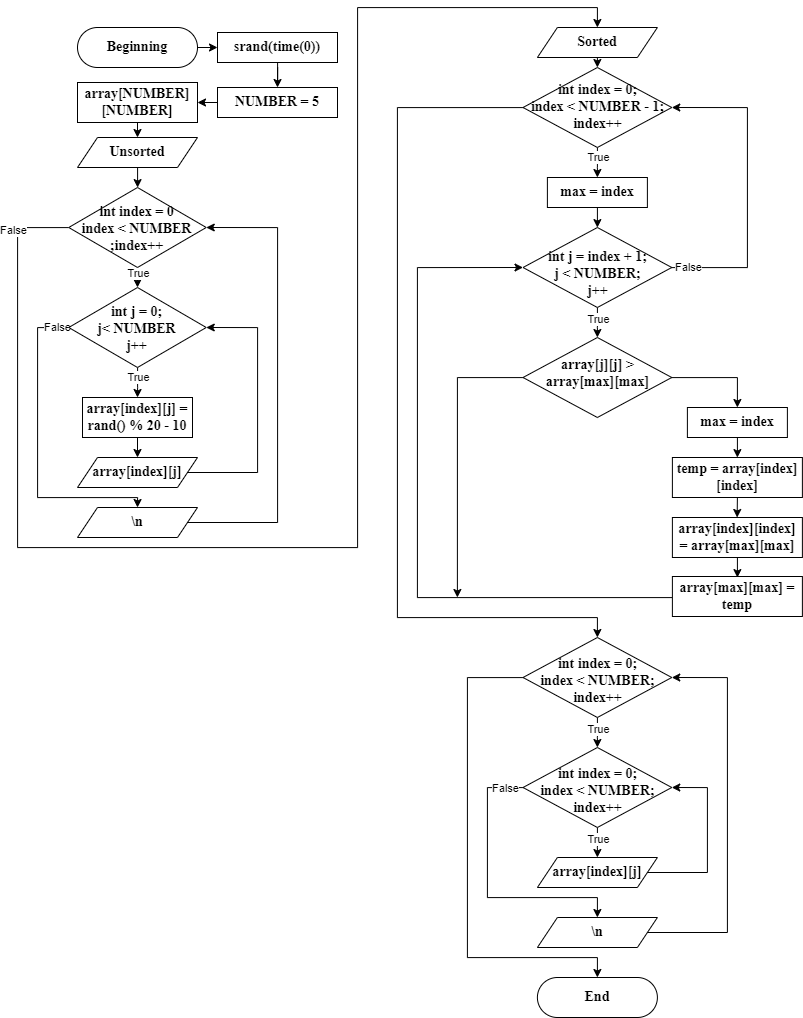

The diagram above was exported from draw.io. Its source (the exported page's mxGraphModel, read from the mxfile embedded in the PNG):
<mxGraphModel dx="1905" dy="1031" grid="1" gridSize="10" guides="1" tooltips="1" connect="1" arrows="1" fold="1" page="1" pageScale="1" pageWidth="827" pageHeight="1169" math="0" shadow="0">
  <root>
    <mxCell id="WIyWlLk6GJQsqaUBKTNV-0" />
    <mxCell id="WIyWlLk6GJQsqaUBKTNV-1" parent="WIyWlLk6GJQsqaUBKTNV-0" />
    <mxCell id="uKy6AwM6cCu9NfGkx9Ck-12" style="edgeStyle=orthogonalEdgeStyle;rounded=0;orthogonalLoop=1;jettySize=auto;html=1;exitX=1;exitY=0.5;exitDx=0;exitDy=0;entryX=0;entryY=0.5;entryDx=0;entryDy=0;" parent="WIyWlLk6GJQsqaUBKTNV-1" source="WIyWlLk6GJQsqaUBKTNV-3" target="uKy6AwM6cCu9NfGkx9Ck-1" edge="1">
      <mxGeometry relative="1" as="geometry" />
    </mxCell>
    <mxCell id="WIyWlLk6GJQsqaUBKTNV-3" value="Beginning" style="rounded=1;whiteSpace=wrap;html=1;fontSize=14;glass=0;strokeWidth=1;shadow=0;arcSize=50;fontStyle=1;fontFamily=Times New Roman;" parent="WIyWlLk6GJQsqaUBKTNV-1" vertex="1">
      <mxGeometry x="160" y="80" width="120" height="40" as="geometry" />
    </mxCell>
    <mxCell id="uKy6AwM6cCu9NfGkx9Ck-11" style="edgeStyle=orthogonalEdgeStyle;rounded=0;orthogonalLoop=1;jettySize=auto;html=1;entryX=0.5;entryY=0;entryDx=0;entryDy=0;" parent="WIyWlLk6GJQsqaUBKTNV-1" source="uKy6AwM6cCu9NfGkx9Ck-1" target="uKy6AwM6cCu9NfGkx9Ck-4" edge="1">
      <mxGeometry relative="1" as="geometry" />
    </mxCell>
    <mxCell id="uKy6AwM6cCu9NfGkx9Ck-1" value="srand(time(0))" style="rounded=0;whiteSpace=wrap;html=1;fontStyle=1;fontFamily=Times New Roman;fontSize=14;" parent="WIyWlLk6GJQsqaUBKTNV-1" vertex="1">
      <mxGeometry x="300" y="85" width="120" height="30" as="geometry" />
    </mxCell>
    <mxCell id="uKy6AwM6cCu9NfGkx9Ck-13" style="edgeStyle=orthogonalEdgeStyle;rounded=0;orthogonalLoop=1;jettySize=auto;html=1;exitX=0;exitY=0.5;exitDx=0;exitDy=0;entryX=1;entryY=0.5;entryDx=0;entryDy=0;" parent="WIyWlLk6GJQsqaUBKTNV-1" source="uKy6AwM6cCu9NfGkx9Ck-4" target="uKy6AwM6cCu9NfGkx9Ck-6" edge="1">
      <mxGeometry relative="1" as="geometry" />
    </mxCell>
    <mxCell id="uKy6AwM6cCu9NfGkx9Ck-4" value="NUMBER = 5" style="rounded=0;whiteSpace=wrap;html=1;fontStyle=1;fontFamily=Times New Roman;fontSize=14;" parent="WIyWlLk6GJQsqaUBKTNV-1" vertex="1">
      <mxGeometry x="300" y="140" width="120" height="30" as="geometry" />
    </mxCell>
    <mxCell id="uKy6AwM6cCu9NfGkx9Ck-10" style="edgeStyle=orthogonalEdgeStyle;rounded=0;orthogonalLoop=1;jettySize=auto;html=1;exitX=0.5;exitY=1;exitDx=0;exitDy=0;entryX=0.5;entryY=0;entryDx=0;entryDy=0;" parent="WIyWlLk6GJQsqaUBKTNV-1" source="uKy6AwM6cCu9NfGkx9Ck-6" target="uKy6AwM6cCu9NfGkx9Ck-9" edge="1">
      <mxGeometry relative="1" as="geometry" />
    </mxCell>
    <mxCell id="uKy6AwM6cCu9NfGkx9Ck-6" value="array[NUMBER][NUMBER]" style="rounded=0;whiteSpace=wrap;html=1;fontStyle=1;fontFamily=Times New Roman;fontSize=14;" parent="WIyWlLk6GJQsqaUBKTNV-1" vertex="1">
      <mxGeometry x="160" y="135" width="120" height="40" as="geometry" />
    </mxCell>
    <mxCell id="uKy6AwM6cCu9NfGkx9Ck-14" style="edgeStyle=orthogonalEdgeStyle;rounded=0;orthogonalLoop=1;jettySize=auto;html=1;" parent="WIyWlLk6GJQsqaUBKTNV-1" source="uKy6AwM6cCu9NfGkx9Ck-9" edge="1">
      <mxGeometry relative="1" as="geometry">
        <mxPoint x="220" y="240" as="targetPoint" />
      </mxGeometry>
    </mxCell>
    <mxCell id="uKy6AwM6cCu9NfGkx9Ck-9" value="Unsorted" style="shape=parallelogram;perimeter=parallelogramPerimeter;whiteSpace=wrap;html=1;fixedSize=1;fontStyle=1;fontFamily=Times New Roman;fontSize=14;" parent="WIyWlLk6GJQsqaUBKTNV-1" vertex="1">
      <mxGeometry x="160" y="190" width="120" height="30" as="geometry" />
    </mxCell>
    <mxCell id="uKy6AwM6cCu9NfGkx9Ck-18" style="edgeStyle=orthogonalEdgeStyle;rounded=0;orthogonalLoop=1;jettySize=auto;html=1;exitX=0.5;exitY=1;exitDx=0;exitDy=0;entryX=0.5;entryY=0;entryDx=0;entryDy=0;" parent="WIyWlLk6GJQsqaUBKTNV-1" source="uKy6AwM6cCu9NfGkx9Ck-15" target="uKy6AwM6cCu9NfGkx9Ck-17" edge="1">
      <mxGeometry relative="1" as="geometry" />
    </mxCell>
    <mxCell id="uKy6AwM6cCu9NfGkx9Ck-19" value="True" style="edgeLabel;html=1;align=center;verticalAlign=middle;resizable=0;points=[];" parent="uKy6AwM6cCu9NfGkx9Ck-18" vertex="1" connectable="0">
      <mxGeometry x="-0.4952" y="-2" relative="1" as="geometry">
        <mxPoint x="2" as="offset" />
      </mxGeometry>
    </mxCell>
    <mxCell id="uKy6AwM6cCu9NfGkx9Ck-33" style="edgeStyle=orthogonalEdgeStyle;rounded=0;orthogonalLoop=1;jettySize=auto;html=1;entryX=0.5;entryY=0;entryDx=0;entryDy=0;" parent="WIyWlLk6GJQsqaUBKTNV-1" source="uKy6AwM6cCu9NfGkx9Ck-15" edge="1" target="uKy6AwM6cCu9NfGkx9Ck-35">
      <mxGeometry relative="1" as="geometry">
        <mxPoint x="220" y="620" as="targetPoint" />
        <Array as="points">
          <mxPoint x="100" y="280" />
          <mxPoint x="100" y="600" />
          <mxPoint x="440" y="600" />
          <mxPoint x="440" y="60" />
          <mxPoint x="680" y="60" />
        </Array>
      </mxGeometry>
    </mxCell>
    <mxCell id="uKy6AwM6cCu9NfGkx9Ck-34" value="False" style="edgeLabel;html=1;align=center;verticalAlign=middle;resizable=0;points=[];" parent="uKy6AwM6cCu9NfGkx9Ck-33" vertex="1" connectable="0">
      <mxGeometry x="-0.9304" y="-1" relative="1" as="geometry">
        <mxPoint x="-4" y="1" as="offset" />
      </mxGeometry>
    </mxCell>
    <mxCell id="uKy6AwM6cCu9NfGkx9Ck-15" value="int index = 0&lt;br&gt;index &amp;lt; NUMBER&lt;br&gt;;index++" style="rhombus;whiteSpace=wrap;html=1;spacingTop=3;fontStyle=1;fontFamily=Times New Roman;fontSize=14;" parent="WIyWlLk6GJQsqaUBKTNV-1" vertex="1">
      <mxGeometry x="151.25" y="240" width="137.5" height="80" as="geometry" />
    </mxCell>
    <mxCell id="uKy6AwM6cCu9NfGkx9Ck-20" style="edgeStyle=orthogonalEdgeStyle;rounded=0;orthogonalLoop=1;jettySize=auto;html=1;" parent="WIyWlLk6GJQsqaUBKTNV-1" source="uKy6AwM6cCu9NfGkx9Ck-17" edge="1">
      <mxGeometry relative="1" as="geometry">
        <mxPoint x="220" y="450" as="targetPoint" />
      </mxGeometry>
    </mxCell>
    <mxCell id="uKy6AwM6cCu9NfGkx9Ck-21" value="True" style="edgeLabel;html=1;align=center;verticalAlign=middle;resizable=0;points=[];" parent="uKy6AwM6cCu9NfGkx9Ck-20" vertex="1" connectable="0">
      <mxGeometry x="-0.3928" relative="1" as="geometry">
        <mxPoint as="offset" />
      </mxGeometry>
    </mxCell>
    <mxCell id="uKy6AwM6cCu9NfGkx9Ck-29" style="edgeStyle=orthogonalEdgeStyle;rounded=0;orthogonalLoop=1;jettySize=auto;html=1;" parent="WIyWlLk6GJQsqaUBKTNV-1" source="uKy6AwM6cCu9NfGkx9Ck-17" edge="1">
      <mxGeometry relative="1" as="geometry">
        <mxPoint x="220" y="560" as="targetPoint" />
        <Array as="points">
          <mxPoint x="120" y="380" />
          <mxPoint x="120" y="550" />
          <mxPoint x="220" y="550" />
        </Array>
      </mxGeometry>
    </mxCell>
    <mxCell id="uKy6AwM6cCu9NfGkx9Ck-30" value="False" style="edgeLabel;html=1;align=center;verticalAlign=middle;resizable=0;points=[];" parent="uKy6AwM6cCu9NfGkx9Ck-29" vertex="1" connectable="0">
      <mxGeometry x="-0.9128" y="-1" relative="1" as="geometry">
        <mxPoint as="offset" />
      </mxGeometry>
    </mxCell>
    <mxCell id="uKy6AwM6cCu9NfGkx9Ck-17" value="int j = 0;&lt;br&gt;j&amp;lt; NUMBER&lt;br&gt;j++" style="rhombus;whiteSpace=wrap;html=1;spacingTop=3;fontStyle=1;fontFamily=Times New Roman;fontSize=14;" parent="WIyWlLk6GJQsqaUBKTNV-1" vertex="1">
      <mxGeometry x="151.25" y="340" width="137.5" height="80" as="geometry" />
    </mxCell>
    <mxCell id="uKy6AwM6cCu9NfGkx9Ck-25" style="edgeStyle=orthogonalEdgeStyle;rounded=0;orthogonalLoop=1;jettySize=auto;html=1;exitX=0.5;exitY=1;exitDx=0;exitDy=0;entryX=0.5;entryY=0;entryDx=0;entryDy=0;" parent="WIyWlLk6GJQsqaUBKTNV-1" source="uKy6AwM6cCu9NfGkx9Ck-22" target="uKy6AwM6cCu9NfGkx9Ck-24" edge="1">
      <mxGeometry relative="1" as="geometry" />
    </mxCell>
    <mxCell id="uKy6AwM6cCu9NfGkx9Ck-22" value="array[index][j] = rand() % 20 - 10" style="rounded=0;whiteSpace=wrap;html=1;fontStyle=1;fontFamily=Times New Roman;fontSize=14;" parent="WIyWlLk6GJQsqaUBKTNV-1" vertex="1">
      <mxGeometry x="165" y="450" width="110" height="40" as="geometry" />
    </mxCell>
    <mxCell id="uKy6AwM6cCu9NfGkx9Ck-26" style="edgeStyle=orthogonalEdgeStyle;rounded=0;orthogonalLoop=1;jettySize=auto;html=1;entryX=1;entryY=0.5;entryDx=0;entryDy=0;" parent="WIyWlLk6GJQsqaUBKTNV-1" source="uKy6AwM6cCu9NfGkx9Ck-24" target="uKy6AwM6cCu9NfGkx9Ck-17" edge="1">
      <mxGeometry relative="1" as="geometry">
        <Array as="points">
          <mxPoint x="340" y="525" />
          <mxPoint x="340" y="380" />
        </Array>
      </mxGeometry>
    </mxCell>
    <mxCell id="uKy6AwM6cCu9NfGkx9Ck-24" value="array[index][j]" style="shape=parallelogram;perimeter=parallelogramPerimeter;whiteSpace=wrap;html=1;fixedSize=1;fontStyle=1;fontFamily=Times New Roman;fontSize=14;" parent="WIyWlLk6GJQsqaUBKTNV-1" vertex="1">
      <mxGeometry x="160" y="510" width="120" height="30" as="geometry" />
    </mxCell>
    <mxCell id="uKy6AwM6cCu9NfGkx9Ck-32" style="edgeStyle=orthogonalEdgeStyle;rounded=0;orthogonalLoop=1;jettySize=auto;html=1;entryX=1;entryY=0.5;entryDx=0;entryDy=0;" parent="WIyWlLk6GJQsqaUBKTNV-1" source="uKy6AwM6cCu9NfGkx9Ck-31" target="uKy6AwM6cCu9NfGkx9Ck-15" edge="1">
      <mxGeometry relative="1" as="geometry">
        <Array as="points">
          <mxPoint x="360" y="575" />
          <mxPoint x="360" y="280" />
        </Array>
      </mxGeometry>
    </mxCell>
    <mxCell id="uKy6AwM6cCu9NfGkx9Ck-31" value="\n" style="shape=parallelogram;perimeter=parallelogramPerimeter;whiteSpace=wrap;html=1;fixedSize=1;fontStyle=1;fontFamily=Times New Roman;fontSize=14;" parent="WIyWlLk6GJQsqaUBKTNV-1" vertex="1">
      <mxGeometry x="160" y="560" width="120" height="30" as="geometry" />
    </mxCell>
    <mxCell id="uKy6AwM6cCu9NfGkx9Ck-37" style="edgeStyle=orthogonalEdgeStyle;rounded=0;orthogonalLoop=1;jettySize=auto;html=1;exitX=0.5;exitY=1;exitDx=0;exitDy=0;entryX=0.5;entryY=0;entryDx=0;entryDy=0;" parent="WIyWlLk6GJQsqaUBKTNV-1" source="uKy6AwM6cCu9NfGkx9Ck-35" target="uKy6AwM6cCu9NfGkx9Ck-36" edge="1">
      <mxGeometry relative="1" as="geometry" />
    </mxCell>
    <mxCell id="uKy6AwM6cCu9NfGkx9Ck-35" value="Sorted" style="shape=parallelogram;perimeter=parallelogramPerimeter;whiteSpace=wrap;html=1;fixedSize=1;fontStyle=1;fontFamily=Times New Roman;fontSize=14;" parent="WIyWlLk6GJQsqaUBKTNV-1" vertex="1">
      <mxGeometry x="619.89" y="80" width="120" height="30" as="geometry" />
    </mxCell>
    <mxCell id="uKy6AwM6cCu9NfGkx9Ck-38" style="edgeStyle=orthogonalEdgeStyle;rounded=0;orthogonalLoop=1;jettySize=auto;html=1;" parent="WIyWlLk6GJQsqaUBKTNV-1" source="uKy6AwM6cCu9NfGkx9Ck-36" edge="1">
      <mxGeometry relative="1" as="geometry">
        <mxPoint x="679.895" y="230" as="targetPoint" />
      </mxGeometry>
    </mxCell>
    <mxCell id="uKy6AwM6cCu9NfGkx9Ck-39" value="True" style="edgeLabel;html=1;align=center;verticalAlign=middle;resizable=0;points=[];" parent="uKy6AwM6cCu9NfGkx9Ck-38" vertex="1" connectable="0">
      <mxGeometry x="-0.3543" relative="1" as="geometry">
        <mxPoint as="offset" />
      </mxGeometry>
    </mxCell>
    <mxCell id="4fydgAbNDS4cOFX4gsq3-12" style="edgeStyle=orthogonalEdgeStyle;rounded=0;orthogonalLoop=1;jettySize=auto;html=1;" edge="1" parent="WIyWlLk6GJQsqaUBKTNV-1" source="uKy6AwM6cCu9NfGkx9Ck-36">
      <mxGeometry relative="1" as="geometry">
        <mxPoint x="679.89" y="690" as="targetPoint" />
        <Array as="points">
          <mxPoint x="479.89" y="160" />
          <mxPoint x="479.89" y="670" />
          <mxPoint x="679.89" y="670" />
        </Array>
      </mxGeometry>
    </mxCell>
    <mxCell id="uKy6AwM6cCu9NfGkx9Ck-36" value="int index = 0;&lt;br&gt;index &amp;lt; NUMBER - 1;&lt;br&gt;index++" style="rhombus;whiteSpace=wrap;html=1;spacingTop=0;fontStyle=1;fontFamily=Times New Roman;fontSize=14;" parent="WIyWlLk6GJQsqaUBKTNV-1" vertex="1">
      <mxGeometry x="605.52" y="120" width="148.75" height="80" as="geometry" />
    </mxCell>
    <mxCell id="uKy6AwM6cCu9NfGkx9Ck-41" style="edgeStyle=orthogonalEdgeStyle;rounded=0;orthogonalLoop=1;jettySize=auto;html=1;" parent="WIyWlLk6GJQsqaUBKTNV-1" source="uKy6AwM6cCu9NfGkx9Ck-40" edge="1">
      <mxGeometry relative="1" as="geometry">
        <mxPoint x="679.89" y="280" as="targetPoint" />
      </mxGeometry>
    </mxCell>
    <mxCell id="uKy6AwM6cCu9NfGkx9Ck-40" value="max = index" style="rounded=0;whiteSpace=wrap;html=1;fontFamily=Times New Roman;fontStyle=1;fontSize=14;" parent="WIyWlLk6GJQsqaUBKTNV-1" vertex="1">
      <mxGeometry x="629.89" y="230" width="100" height="30" as="geometry" />
    </mxCell>
    <mxCell id="uKy6AwM6cCu9NfGkx9Ck-43" style="edgeStyle=orthogonalEdgeStyle;rounded=0;orthogonalLoop=1;jettySize=auto;html=1;" parent="WIyWlLk6GJQsqaUBKTNV-1" source="uKy6AwM6cCu9NfGkx9Ck-42" edge="1">
      <mxGeometry relative="1" as="geometry">
        <mxPoint x="679.89" y="390" as="targetPoint" />
      </mxGeometry>
    </mxCell>
    <mxCell id="uKy6AwM6cCu9NfGkx9Ck-44" value="True" style="edgeLabel;html=1;align=center;verticalAlign=middle;resizable=0;points=[];" parent="uKy6AwM6cCu9NfGkx9Ck-43" vertex="1" connectable="0">
      <mxGeometry x="-0.2643" y="1" relative="1" as="geometry">
        <mxPoint x="-1" as="offset" />
      </mxGeometry>
    </mxCell>
    <mxCell id="4fydgAbNDS4cOFX4gsq3-10" style="edgeStyle=orthogonalEdgeStyle;rounded=0;orthogonalLoop=1;jettySize=auto;html=1;entryX=1;entryY=0.5;entryDx=0;entryDy=0;" edge="1" parent="WIyWlLk6GJQsqaUBKTNV-1" source="uKy6AwM6cCu9NfGkx9Ck-42" target="uKy6AwM6cCu9NfGkx9Ck-36">
      <mxGeometry relative="1" as="geometry">
        <Array as="points">
          <mxPoint x="829.89" y="320" />
          <mxPoint x="829.89" y="160" />
        </Array>
      </mxGeometry>
    </mxCell>
    <mxCell id="4fydgAbNDS4cOFX4gsq3-11" value="False" style="edgeLabel;html=1;align=center;verticalAlign=middle;resizable=0;points=[];" vertex="1" connectable="0" parent="4fydgAbNDS4cOFX4gsq3-10">
      <mxGeometry x="-0.8915" y="1" relative="1" as="geometry">
        <mxPoint as="offset" />
      </mxGeometry>
    </mxCell>
    <mxCell id="uKy6AwM6cCu9NfGkx9Ck-42" value="int j = index + 1;&lt;br&gt;j &amp;lt; NUMBER;&lt;br&gt;j++&lt;br&gt;" style="rhombus;whiteSpace=wrap;html=1;spacingTop=13;fontStyle=1;fontFamily=Times New Roman;fontSize=14;" parent="WIyWlLk6GJQsqaUBKTNV-1" vertex="1">
      <mxGeometry x="605.52" y="280" width="148.75" height="80" as="geometry" />
    </mxCell>
    <mxCell id="4fydgAbNDS4cOFX4gsq3-0" style="edgeStyle=orthogonalEdgeStyle;rounded=0;orthogonalLoop=1;jettySize=auto;html=1;" edge="1" parent="WIyWlLk6GJQsqaUBKTNV-1" source="uKy6AwM6cCu9NfGkx9Ck-45">
      <mxGeometry relative="1" as="geometry">
        <mxPoint x="819.89" y="460" as="targetPoint" />
        <Array as="points">
          <mxPoint x="819.89" y="430" />
        </Array>
      </mxGeometry>
    </mxCell>
    <mxCell id="4fydgAbNDS4cOFX4gsq3-1" style="edgeStyle=orthogonalEdgeStyle;rounded=0;orthogonalLoop=1;jettySize=auto;html=1;" edge="1" parent="WIyWlLk6GJQsqaUBKTNV-1" source="uKy6AwM6cCu9NfGkx9Ck-45">
      <mxGeometry relative="1" as="geometry">
        <mxPoint x="539.89" y="650" as="targetPoint" />
        <Array as="points">
          <mxPoint x="539.89" y="430" />
        </Array>
      </mxGeometry>
    </mxCell>
    <mxCell id="uKy6AwM6cCu9NfGkx9Ck-45" value="array[j][j] &amp;gt; &lt;br&gt;array[max][max]" style="rhombus;whiteSpace=wrap;html=1;spacingTop=-9;fontStyle=1;fontFamily=Times New Roman;fontSize=14;" parent="WIyWlLk6GJQsqaUBKTNV-1" vertex="1">
      <mxGeometry x="605.52" y="390" width="148.75" height="80" as="geometry" />
    </mxCell>
    <mxCell id="4fydgAbNDS4cOFX4gsq3-3" style="edgeStyle=orthogonalEdgeStyle;rounded=0;orthogonalLoop=1;jettySize=auto;html=1;" edge="1" parent="WIyWlLk6GJQsqaUBKTNV-1" source="4fydgAbNDS4cOFX4gsq3-2">
      <mxGeometry relative="1" as="geometry">
        <mxPoint x="819.89" y="510" as="targetPoint" />
      </mxGeometry>
    </mxCell>
    <mxCell id="4fydgAbNDS4cOFX4gsq3-2" value="max = index" style="rounded=0;whiteSpace=wrap;html=1;fontStyle=1;fontFamily=Times New Roman;fontSize=14;" vertex="1" parent="WIyWlLk6GJQsqaUBKTNV-1">
      <mxGeometry x="769.89" y="460" width="100" height="30" as="geometry" />
    </mxCell>
    <mxCell id="4fydgAbNDS4cOFX4gsq3-5" style="edgeStyle=orthogonalEdgeStyle;rounded=0;orthogonalLoop=1;jettySize=auto;html=1;exitX=0.5;exitY=1;exitDx=0;exitDy=0;" edge="1" parent="WIyWlLk6GJQsqaUBKTNV-1" source="4fydgAbNDS4cOFX4gsq3-4">
      <mxGeometry relative="1" as="geometry">
        <mxPoint x="819.6486206896551" y="570" as="targetPoint" />
      </mxGeometry>
    </mxCell>
    <mxCell id="4fydgAbNDS4cOFX4gsq3-4" value="temp = array[index][index]" style="rounded=0;whiteSpace=wrap;html=1;fontStyle=1;fontFamily=Times New Roman;fontSize=14;" vertex="1" parent="WIyWlLk6GJQsqaUBKTNV-1">
      <mxGeometry x="754.89" y="510" width="130" height="40" as="geometry" />
    </mxCell>
    <mxCell id="4fydgAbNDS4cOFX4gsq3-7" style="edgeStyle=orthogonalEdgeStyle;rounded=0;orthogonalLoop=1;jettySize=auto;html=1;" edge="1" parent="WIyWlLk6GJQsqaUBKTNV-1" source="4fydgAbNDS4cOFX4gsq3-6">
      <mxGeometry relative="1" as="geometry">
        <mxPoint x="819.89" y="630" as="targetPoint" />
      </mxGeometry>
    </mxCell>
    <mxCell id="4fydgAbNDS4cOFX4gsq3-6" value="array[index][index] = array[max][max]" style="rounded=0;whiteSpace=wrap;html=1;fontStyle=1;fontFamily=Times New Roman;fontSize=14;" vertex="1" parent="WIyWlLk6GJQsqaUBKTNV-1">
      <mxGeometry x="754.89" y="570" width="130" height="40" as="geometry" />
    </mxCell>
    <mxCell id="4fydgAbNDS4cOFX4gsq3-9" style="edgeStyle=orthogonalEdgeStyle;rounded=0;orthogonalLoop=1;jettySize=auto;html=1;entryX=0;entryY=0.5;entryDx=0;entryDy=0;" edge="1" parent="WIyWlLk6GJQsqaUBKTNV-1" source="4fydgAbNDS4cOFX4gsq3-8" target="uKy6AwM6cCu9NfGkx9Ck-42">
      <mxGeometry relative="1" as="geometry">
        <Array as="points">
          <mxPoint x="499.89" y="650" />
          <mxPoint x="499.89" y="320" />
        </Array>
      </mxGeometry>
    </mxCell>
    <mxCell id="4fydgAbNDS4cOFX4gsq3-8" value="array[max][max] = temp" style="rounded=0;whiteSpace=wrap;html=1;fontStyle=1;fontFamily=Times New Roman;fontSize=14;" vertex="1" parent="WIyWlLk6GJQsqaUBKTNV-1">
      <mxGeometry x="754.89" y="629" width="130" height="40" as="geometry" />
    </mxCell>
    <mxCell id="4fydgAbNDS4cOFX4gsq3-14" style="edgeStyle=orthogonalEdgeStyle;rounded=0;orthogonalLoop=1;jettySize=auto;html=1;" edge="1" parent="WIyWlLk6GJQsqaUBKTNV-1" source="4fydgAbNDS4cOFX4gsq3-13">
      <mxGeometry relative="1" as="geometry">
        <mxPoint x="679.8950000000001" y="800" as="targetPoint" />
      </mxGeometry>
    </mxCell>
    <mxCell id="4fydgAbNDS4cOFX4gsq3-15" value="True" style="edgeLabel;html=1;align=center;verticalAlign=middle;resizable=0;points=[];" vertex="1" connectable="0" parent="4fydgAbNDS4cOFX4gsq3-14">
      <mxGeometry x="-0.3444" relative="1" as="geometry">
        <mxPoint as="offset" />
      </mxGeometry>
    </mxCell>
    <mxCell id="4fydgAbNDS4cOFX4gsq3-28" style="edgeStyle=orthogonalEdgeStyle;rounded=0;orthogonalLoop=1;jettySize=auto;html=1;" edge="1" parent="WIyWlLk6GJQsqaUBKTNV-1" source="4fydgAbNDS4cOFX4gsq3-13">
      <mxGeometry relative="1" as="geometry">
        <mxPoint x="679.895" y="1030" as="targetPoint" />
        <Array as="points">
          <mxPoint x="549.89" y="730" />
          <mxPoint x="549.89" y="1010" />
          <mxPoint x="679.89" y="1010" />
        </Array>
      </mxGeometry>
    </mxCell>
    <mxCell id="4fydgAbNDS4cOFX4gsq3-13" value="int index = 0;&lt;br&gt;index &amp;lt; NUMBER;&lt;br&gt;index++" style="rhombus;whiteSpace=wrap;html=1;spacingTop=8;fontStyle=1;fontFamily=Times New Roman;fontSize=14;" vertex="1" parent="WIyWlLk6GJQsqaUBKTNV-1">
      <mxGeometry x="605.52" y="690" width="148.75" height="80" as="geometry" />
    </mxCell>
    <mxCell id="4fydgAbNDS4cOFX4gsq3-17" style="edgeStyle=orthogonalEdgeStyle;rounded=0;orthogonalLoop=1;jettySize=auto;html=1;" edge="1" parent="WIyWlLk6GJQsqaUBKTNV-1" source="4fydgAbNDS4cOFX4gsq3-16">
      <mxGeometry relative="1" as="geometry">
        <mxPoint x="679.895" y="910" as="targetPoint" />
      </mxGeometry>
    </mxCell>
    <mxCell id="4fydgAbNDS4cOFX4gsq3-18" value="True" style="edgeLabel;html=1;align=center;verticalAlign=middle;resizable=0;points=[];" vertex="1" connectable="0" parent="4fydgAbNDS4cOFX4gsq3-17">
      <mxGeometry x="-0.2734" y="-1" relative="1" as="geometry">
        <mxPoint x="1" as="offset" />
      </mxGeometry>
    </mxCell>
    <mxCell id="4fydgAbNDS4cOFX4gsq3-23" style="edgeStyle=orthogonalEdgeStyle;rounded=0;orthogonalLoop=1;jettySize=auto;html=1;" edge="1" parent="WIyWlLk6GJQsqaUBKTNV-1" source="4fydgAbNDS4cOFX4gsq3-16">
      <mxGeometry relative="1" as="geometry">
        <mxPoint x="679.89" y="970" as="targetPoint" />
        <Array as="points">
          <mxPoint x="569.89" y="840" />
          <mxPoint x="569.89" y="950" />
          <mxPoint x="679.89" y="950" />
        </Array>
      </mxGeometry>
    </mxCell>
    <mxCell id="4fydgAbNDS4cOFX4gsq3-24" value="False" style="edgeLabel;html=1;align=center;verticalAlign=middle;resizable=0;points=[];" vertex="1" connectable="0" parent="4fydgAbNDS4cOFX4gsq3-23">
      <mxGeometry x="-0.8729" relative="1" as="geometry">
        <mxPoint as="offset" />
      </mxGeometry>
    </mxCell>
    <mxCell id="4fydgAbNDS4cOFX4gsq3-16" value="int index = 0;&lt;br&gt;index &amp;lt; NUMBER;&lt;br&gt;index++" style="rhombus;whiteSpace=wrap;html=1;spacingTop=8;fontStyle=1;fontFamily=Times New Roman;fontSize=14;" vertex="1" parent="WIyWlLk6GJQsqaUBKTNV-1">
      <mxGeometry x="605.52" y="800" width="148.75" height="80" as="geometry" />
    </mxCell>
    <mxCell id="4fydgAbNDS4cOFX4gsq3-20" style="edgeStyle=orthogonalEdgeStyle;rounded=0;orthogonalLoop=1;jettySize=auto;html=1;entryX=1;entryY=0.5;entryDx=0;entryDy=0;" edge="1" parent="WIyWlLk6GJQsqaUBKTNV-1" source="4fydgAbNDS4cOFX4gsq3-19" target="4fydgAbNDS4cOFX4gsq3-16">
      <mxGeometry relative="1" as="geometry">
        <Array as="points">
          <mxPoint x="789.89" y="925" />
          <mxPoint x="789.89" y="840" />
        </Array>
      </mxGeometry>
    </mxCell>
    <mxCell id="4fydgAbNDS4cOFX4gsq3-19" value="array[index][j]" style="shape=parallelogram;perimeter=parallelogramPerimeter;whiteSpace=wrap;html=1;fixedSize=1;fontStyle=1;fontFamily=Times New Roman;fontSize=14;" vertex="1" parent="WIyWlLk6GJQsqaUBKTNV-1">
      <mxGeometry x="619.9" y="910" width="120" height="30" as="geometry" />
    </mxCell>
    <mxCell id="4fydgAbNDS4cOFX4gsq3-27" style="edgeStyle=orthogonalEdgeStyle;rounded=0;orthogonalLoop=1;jettySize=auto;html=1;entryX=1;entryY=0.5;entryDx=0;entryDy=0;" edge="1" parent="WIyWlLk6GJQsqaUBKTNV-1" source="4fydgAbNDS4cOFX4gsq3-26" target="4fydgAbNDS4cOFX4gsq3-13">
      <mxGeometry relative="1" as="geometry">
        <Array as="points">
          <mxPoint x="809.89" y="985" />
          <mxPoint x="809.89" y="730" />
        </Array>
      </mxGeometry>
    </mxCell>
    <mxCell id="4fydgAbNDS4cOFX4gsq3-26" value="\n" style="shape=parallelogram;perimeter=parallelogramPerimeter;whiteSpace=wrap;html=1;fixedSize=1;fontStyle=1;fontFamily=Times New Roman;fontSize=14;" vertex="1" parent="WIyWlLk6GJQsqaUBKTNV-1">
      <mxGeometry x="619.9" y="970" width="120" height="30" as="geometry" />
    </mxCell>
    <mxCell id="4fydgAbNDS4cOFX4gsq3-30" value="End" style="rounded=1;whiteSpace=wrap;html=1;fontSize=14;glass=0;strokeWidth=1;shadow=0;arcSize=50;fontStyle=1;fontFamily=Times New Roman;" vertex="1" parent="WIyWlLk6GJQsqaUBKTNV-1">
      <mxGeometry x="619.9" y="1030" width="120" height="40" as="geometry" />
    </mxCell>
  </root>
</mxGraphModel>